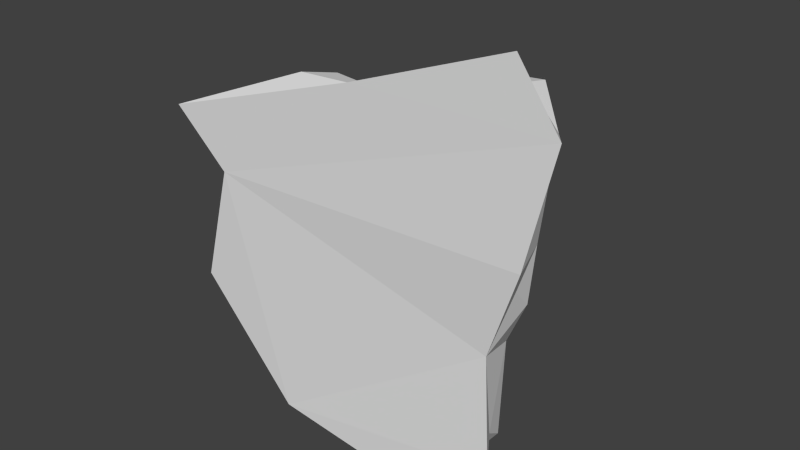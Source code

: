 # Source: rock.blend  (saved by Blender 2.75.0; exported with 4.5.12 LTS)
import bpy
from mathutils import Matrix  # noqa: F401  (used for matrix-valued properties, if any)

bpy.ops.wm.read_factory_settings(use_empty=True)
scene = bpy.context.scene
scene.name = 'Scene'

# ---- collections
col_collection_1 = bpy.data.collections.new('Collection 1'); scene.collection.children.link(col_collection_1)

# ---- materials (node trees are filled in below, after node groups)
mat_material_003 = bpy.data.materials.new('Material.003')
mat_material_003.alpha_threshold = 0.0
mat_material_003.use_transparent_shadow = False
mat_material_003.roughness = 0.5
mat_material_003.specular_intensity = 0.0

# ---- material node trees

# ---- world
world_world = bpy.data.worlds.new('World'); scene.world = world_world
world_world.color = (0.05088, 0.05088, 0.05088)
world_world.use_sun_shadow = False
world_world.sun_shadow_jitter_overblur = 0.0
world_world.cycles.sampling_method = 'MANUAL'
world_world.cycles.sample_map_resolution = 256

# ---- meshes
me_plane = bpy.data.meshes.new('Plane')
me_plane.from_pydata([(-0.9073, 3.745e-08, 0.8569), (1.251, -0.004818, 1.458), (1.112, 0.1081, 0.2826), (0.9413, -3.851e-08, -0.881), (-0.8618, 0.01208, -0.01267), (0.2053, -0.006676, 1.191), (1.202, -0.004029, 0.2779), (0.0, -4.371e-08, -1.0), (0.0995, 6.091e-09, 0.1393), (-0.7661, 2.186e-08, 0.5), (0.814, -0.01658, 1.449), (1.081, -1.577e-08, -0.3607), (0.2284, 0.1089, 1.102), (-0.7256, 0.1547, 0.01012), (-0.57, 4.493e-08, 1.028), (1.313, -0.01812, 0.9144), (0.5, -4.371e-08, -1.0), (-1.03, 3.278e-08, 0.75), (1.098, 6.543e-08, 1.497), (1.05, -2.974e-08, -0.6803), (0.8689, 0.1267, -0.7405), (-0.8957, 0.01469, -0.2654), (-0.1855, 5.274e-08, 1.206), (1.212, -0.02072, 0.5943), (0.25, -4.371e-08, -1.0), (-0.7563, 1.093e-08, 0.25), (0.5166, -0.019, 1.326), (1.056, -1.792e-09, -0.04099), (-0.4338, 0.01521, -0.7845), (1.145, 0.1209, 1.331), (-0.7893, 3.981e-08, 0.9108), (1.348, 5.41e-08, 1.238), (0.75, -4.371e-08, -1.0), (1.051, -0.003073, 1.179), (-0.4607, 3.623e-08, 0.8289), (-0.7678, 0.1267, 0.7982), (0.7998, -2.974e-08, -0.6803), (0.0356, 0.1272, -0.8465), (0.7137, 0.4163, -0.4153), (-0.6427, 0.1267, 0.4822), (0.7864, 0.07984, 1.346), (0.9928, 0.1265, -0.2799), (-0.4691, 0.1267, 0.9496), (1.224, 0.07736, 0.8426), (0.4782, 0.1267, -0.8459), (-0.8765, 0.1267, 0.7036), (1.023, 0.1108, 1.376), (0.965, 0.1267, -0.5628), (-0.7538, 0.1731, -0.2305), (-0.1287, 0.1267, 1.108), (1.133, 0.07723, 0.5595), (0.2569, 0.1267, -0.8459), (-0.634, 0.1271, 0.2604), (0.5211, 0.0797, 1.235), (0.9732, 0.1271, -0.001041), (-0.3448, 0.1735, -0.6901), (-0.6633, 0.1267, 0.8459), (1.24, 0.1125, 1.133), (0.6996, 0.1267, -0.8459), (-0.3386, 0.5545, 0.09712), (0.3313, 0.4902, 0.8609), (0.8672, 0.523, 0.1613), (1.105, 0.2513, 0.266), (0.2409, 0.2466, 1.092), (-0.6974, 0.3064, 0.01113), (0.8538, 0.2718, -0.7118), (1.127, 0.2613, 1.308), (-0.7393, 0.2718, 0.7859), (0.04292, 0.2744, -0.8171), (0.7443, 0.7125, 0.144), (-0.6175, 0.2718, 0.4783), (0.787, 0.2117, 1.329), (0.9872, 0.2535, -0.2763), (-0.4462, 0.2712, 0.9359), (1.211, 0.2085, 0.8261), (0.4735, 0.2718, -0.8143), (-0.845, 0.2718, 0.6938), (1.014, 0.2455, 1.357), (0.9501, 0.2678, -0.5417), (-0.724, 0.3315, -0.2307), (-0.1128, 0.2707, 1.092), (1.123, 0.2087, 0.5488), (0.2581, 0.2718, -0.8143), (-0.6088, 0.2745, 0.2601), (0.5287, 0.2117, 1.222), (0.978, 0.2692, -0.02442), (-0.3259, 0.3319, -0.678), (-0.6376, 0.2718, 0.8323), (1.224, 0.2471, 1.109), (0.689, 0.2718, -0.8143), (0.3417, 0.6426, 0.7837), (-0.2431, 0.6655, 0.1426), (0.6215, 0.6004, -0.3406), (0.8591, 0.4605, 0.9687), (-0.3284, 0.5236, 0.6471), (0.1041, 0.5722, -0.4454), (0.5492, 0.7629, -0.2869), (-0.2699, 0.5179, 0.4345), (0.63, 0.4434, 0.9822), (0.7893, 0.4887, -0.1893), (-0.1058, 0.5527, 0.7583), (0.9138, 0.44, 0.6254), (0.411, 0.4993, -0.454), (-0.4172, 0.51, 0.5763), (0.7835, 0.4551, 1.002), (0.774, 0.4232, -0.3147), (-0.3562, 0.5663, -0.05303), (0.119, 0.5408, 0.8662), (0.8789, 0.4714, 0.3756), (0.244, 0.5451, -0.4336), (-0.281, 0.5278, 0.2643), (0.4714, 0.4515, 0.9194), (0.77, 0.5446, -0.03913), (-0.1193, 0.5905, -0.3483), (-0.2455, 0.537, 0.6855), (0.9197, 0.4516, 0.8332), (0.5962, 0.4334, -0.4693), (-0.1868, 0.7595, 0.1768), (0.3289, 0.7708, 0.7154), (0.6534, 0.8504, 0.1571), (0.7899, 0.5739, 0.8736), (-0.2076, 0.6763, 0.605), (0.08615, 0.7529, -0.3535), (-0.1701, 0.6617, 0.4253), (0.5753, 0.5851, 0.8754), (0.7001, 0.6597, -0.1691), (-0.02179, 0.6997, 0.6976), (0.8164, 0.5997, 0.5562), (0.3612, 0.6701, -0.3717), (-0.2866, 0.6583, 0.5456), (0.721, 0.5751, 0.9004), (0.6879, 0.6036, -0.2721), (-0.2575, 0.6776, 0.0132), (0.1705, 0.6858, 0.791), (0.7577, 0.667, 0.3265), (0.2182, 0.7115, -0.3519), (-0.1923, 0.656, 0.284), (0.4558, 0.605, 0.8318), (0.6801, 0.7064, -0.02377), (-0.09083, 0.7439, -0.2545), (-0.1375, 0.6889, 0.6368), (0.8352, 0.5735, 0.7557), (0.5201, 0.6115, -0.3813), (0.7175, 0.6965, 0.8009), (-0.1352, 0.7857, 0.5744), (0.08707, 0.8632, -0.2741), (0.1247, 0.8578, 0.2035), (-0.1186, 0.7882, 0.4067), (0.5305, 0.7162, 0.8), (0.6272, 0.8075, -0.1329), (0.01915, 0.8059, 0.6492), (0.7265, 0.7507, 0.5084), (0.3253, 0.8057, -0.2994), (-0.2026, 0.7704, 0.5235), (0.6536, 0.701, 0.8215), (0.6147, 0.7607, -0.2304), (-0.1942, 0.7599, 0.06898), (0.1844, 0.7972, 0.7282), (0.6666, 0.8125, 0.3156), (0.2026, 0.8351, -0.2797), (-0.1432, 0.7742, 0.2897), (0.4299, 0.7393, 0.7594), (0.5973, 0.842, 0.01684), (-0.05971, 0.8341, -0.1722), (-0.07737, 0.7966, 0.5997), (0.7583, 0.7015, 0.6939), (0.4602, 0.7644, -0.3157), (0.6289, 0.7125, 0.6712), (0.03743, 0.8195, 0.5525), (0.4845, 0.7929, -0.2182)], [], [(16, 32, 36), (20, 58, 89, 65), (14, 34, 9, 25, 4, 8, 5, 22), (10, 33, 18), (5, 8, 6, 23, 15, 33, 10, 26), (0, 17, 30), (43, 50, 81, 74), (8, 7, 24, 16, 36, 11, 27, 6), (17, 9, 34), (17, 34, 30), (30, 34, 14), (33, 15, 31), (33, 31, 18), (18, 31, 1), (29, 57, 88, 66), (21, 28, 7, 8, 4), (58, 44, 75, 89), (32, 3, 19), (32, 19, 36), (36, 19, 11), (42, 49, 80, 73), (35, 56, 87, 67), (57, 43, 74, 88), (41, 47, 78, 72), (49, 12, 63, 80), (37, 55, 86, 68), (56, 42, 73, 87), (40, 46, 77, 71), (45, 35, 67, 76), (2, 54, 85, 62), (54, 41, 72, 85), (48, 13, 64, 79), (24, 7, 37, 51), (0, 30, 56, 35), (17, 0, 35, 45), (15, 23, 50, 43), (1, 31, 57, 29), (18, 1, 29, 46), (16, 24, 51, 44), (9, 17, 45, 39), (3, 32, 58, 20), (19, 3, 20, 47), (30, 14, 42, 56), (4, 25, 52, 13), (10, 18, 46, 40), (31, 15, 43, 57), (5, 26, 53, 12), (11, 19, 47, 41), (21, 4, 13, 48), (32, 16, 44, 58), (6, 27, 54, 2), (25, 9, 39, 52), (22, 5, 12, 49), (7, 28, 55, 37), (26, 10, 40, 53), (23, 6, 2, 50), (28, 21, 48, 55), (27, 11, 41, 54), (14, 22, 49, 42), (79, 64, 59, 106), (75, 82, 109, 102), (65, 89, 116, 38), (80, 63, 60, 107), (74, 81, 108, 101), (76, 67, 94, 103), (66, 88, 115, 93), (89, 75, 102, 116), (73, 80, 107, 100), (77, 66, 93, 104), (67, 87, 114, 94), (88, 74, 101, 115), (72, 78, 105, 99), (81, 62, 61, 108), (68, 86, 113, 95), (87, 73, 100, 114), (44, 51, 82, 75), (51, 37, 68, 82), (50, 2, 62, 81), (52, 39, 70, 83), (13, 52, 83, 64), (46, 29, 66, 77), (47, 20, 65, 78), (53, 40, 71, 84), (12, 53, 84, 63), (55, 48, 79, 86), (39, 45, 76, 70), (100, 107, 133, 126), (104, 93, 120, 130), (94, 114, 140, 121), (115, 101, 127, 141), (99, 105, 131, 125), (108, 61, 69, 134), (95, 113, 139, 122), (114, 100, 126, 140), (98, 104, 130, 124), (61, 112, 138, 69), (112, 99, 125, 138), (97, 103, 129, 123), (105, 38, 92, 131), (113, 106, 132, 139), (60, 111, 137, 90), (111, 98, 124, 137), (83, 70, 97, 110), (64, 83, 110, 59), (82, 68, 95, 109), (84, 71, 98, 111), (63, 84, 111, 60), (86, 79, 106, 113), (78, 65, 38, 105), (70, 76, 103, 97), (85, 72, 99, 112), (62, 85, 112, 61), (71, 77, 104, 98), (140, 126, 150, 164), (124, 130, 154, 148), (69, 138, 162, 119), (138, 125, 149, 162), (123, 129, 153, 147), (131, 92, 96, 155), (139, 132, 156, 163), (90, 137, 161, 118), (137, 124, 148, 161), (135, 122, 145, 159), (91, 136, 160, 117), (136, 123, 147, 160), (132, 91, 117, 156), (128, 135, 159, 152), (92, 142, 166, 96), (133, 90, 118, 157), (116, 102, 128, 142), (93, 115, 141, 120), (103, 94, 121, 129), (101, 108, 134, 127), (107, 60, 90, 133), (38, 116, 142, 92), (102, 109, 135, 128), (106, 59, 91, 132), (110, 97, 123, 136), (59, 110, 136, 91), (109, 95, 122, 135), (152, 169, 166), (148, 154, 167), (118, 161, 148, 167, 151, 158, 119, 146), (150, 157, 118, 146, 117, 160, 147, 168), (144, 164, 153), (146, 119, 162, 149, 169, 152, 159, 145), (153, 168, 147), (153, 164, 168), (164, 150, 168), (167, 165, 151), (167, 154, 165), (154, 143, 165), (156, 117, 146, 145, 163), (166, 155, 96), (166, 169, 155), (169, 149, 155), (122, 139, 163, 145), (134, 69, 119, 158), (125, 131, 155, 149), (141, 127, 151, 165), (121, 140, 164, 144), (130, 120, 143, 154), (126, 133, 157, 150), (142, 128, 152, 166), (120, 141, 165, 143), (129, 121, 144, 153), (127, 134, 158, 151)])
_uv = me_plane.uv_layers.new(name='UVMap')
_uv.uv.foreach_set('vector', [0.2623, 0.5814, 0.205, 0.5893, 0.1839, 0.514, 0.964, 0.503, 0.9577, 0.5381, 0.924, 0.5311, 0.9301, 0.4969, 0.4462, 0.0597, 0.4271, 0.111, 0.5071, 0.1804, 0.5125, 0.2408, 0.5446, 0.3006, 0.3196, 0.2947, 0.2635, 0.04524, 0.3526, 0.02901, 0.1161, 0.002571, 0.06989, 0.07505, 0.04946, 0.0, 0.2635, 0.04524, 0.3196, 0.2947, 0.0626, 0.2964, 0.05082, 0.2206, 0.01796, 0.1469, 0.06989, 0.07505, 0.1161, 0.002571, 0.188, 0.0227, 0.5287, 0.09011, 0.5601, 0.1119, 0.5, 0.08089, 0.9752, 0.1098, 0.974, 0.1818, 0.9439, 0.1847, 0.945, 0.1142, 0.3196, 0.2947, 0.377, 0.5655, 0.3197, 0.5734, 0.2623, 0.5814, 0.1839, 0.514, 0.1097, 0.4461, 0.1058, 0.3684, 0.0626, 0.2964, 0.5601, 0.1119, 0.5071, 0.1804, 0.4271, 0.111, 0.5601, 0.1119, 0.4271, 0.111, 0.5, 0.08089, 0.5, 0.08089, 0.4271, 0.111, 0.4462, 0.0597, 0.06989, 0.07505, 0.01796, 0.1469, 0.0, 0.07028, 0.06989, 0.07505, 0.0, 0.07028, 0.04946, 0.0, 0.04946, 0.0, 0.0, 0.07028, 0.01562, 0.01428, 0.9571, 0.0, 0.9651, 0.04072, 0.9341, 0.04699, 0.9247, 0.006298, 0.5601, 0.3603, 0.4699, 0.4998, 0.377, 0.5655, 0.3196, 0.2947, 0.5446, 0.3006, 0.8529, 0.9373, 0.8429, 0.8954, 0.8763, 0.8908, 0.886, 0.9315, 0.205, 0.5893, 0.1576, 0.5668, 0.1266, 0.522, 0.205, 0.5893, 0.1266, 0.522, 0.1839, 0.514, 0.1839, 0.514, 0.1266, 0.522, 0.1097, 0.4461, 0.7411, 0.1417, 0.7455, 0.23, 0.7126, 0.2319, 0.7081, 0.1454, 0.7362, 0.06364, 0.7375, 0.0907, 0.7044, 0.09504, 0.7031, 0.0687, 0.9651, 0.04072, 0.9752, 0.1098, 0.945, 0.1142, 0.9341, 0.04699, 0.9649, 0.3873, 0.9664, 0.4554, 0.9336, 0.4511, 0.9358, 0.3866, 0.7455, 0.23, 0.7412, 0.3149, 0.7101, 0.3162, 0.7126, 0.2319, 0.823, 0.8118, 0.8263, 0.7165, 0.8623, 0.7193, 0.8572, 0.8098, 0.7375, 0.0907, 0.7411, 0.1417, 0.7081, 0.1454, 0.7044, 0.09504, 0.7536, 0.4591, 0.744, 0.5165, 0.7134, 0.5124, 0.7237, 0.4575, 0.7315, 0.03341, 0.7362, 0.06364, 0.7031, 0.0687, 0.6985, 0.03928, 0.9688, 0.248, 0.9612, 0.3231, 0.9294, 0.328, 0.9362, 0.2521, 0.9612, 0.3231, 0.9649, 0.3873, 0.9358, 0.3866, 0.9294, 0.328, 0.8384, 0.5694, 0.8517, 0.5381, 0.886, 0.5444, 0.8741, 0.5762, 0.4199, 0.8072, 0.4272, 0.7471, 0.4622, 0.759, 0.4559, 0.8122, 0.7712, 0.03414, 0.7727, 0.0647, 0.7375, 0.0907, 0.7362, 0.06364, 0.7659, 0.0, 0.7712, 0.03414, 0.7362, 0.06364, 0.7315, 0.03341, 1.0, 0.08764, 0.9993, 0.169, 0.974, 0.1818, 0.9752, 0.1098, 0.5127, 0.8158, 0.5146, 0.7576, 0.5486, 0.7471, 0.5486, 0.8007, 0.7755, 0.5409, 0.7703, 0.5755, 0.7358, 0.5434, 0.744, 0.5165, 0.4126, 0.8673, 0.4199, 0.8072, 0.4559, 0.8122, 0.4494, 0.8654, 0.2573, 0.6347, 0.3291, 0.5893, 0.3176, 0.6373, 0.254, 0.6775, 0.427, 0.977, 0.4053, 0.9274, 0.443, 0.9186, 0.4622, 0.9625, 1.0, 0.4779, 0.9973, 0.5317, 0.964, 0.503, 0.9664, 0.4554, 0.7727, 0.0647, 0.7767, 0.1223, 0.7411, 0.1417, 0.7375, 0.0907, 0.5127, 0.9068, 0.4719, 0.9073, 0.4622, 0.8664, 0.5012, 0.8616, 0.7817, 0.4712, 0.7755, 0.5409, 0.744, 0.5165, 0.7536, 0.4591, 0.9943, 0.009591, 1.0, 0.08764, 0.9752, 0.1098, 0.9651, 0.04072, 0.7735, 0.3143, 0.7795, 0.3947, 0.7511, 0.3909, 0.7412, 0.3149, 0.9982, 0.401, 1.0, 0.4779, 0.9664, 0.4554, 0.9649, 0.3873, 0.5486, 0.8158, 0.5486, 0.8777, 0.5199, 0.8881, 0.5191, 0.8294, 0.4053, 0.9274, 0.4126, 0.8673, 0.4494, 0.8654, 0.443, 0.9186, 0.9982, 0.2437, 0.9941, 0.3276, 0.9612, 0.3231, 0.9688, 0.248, 0.2168, 0.6431, 0.2573, 0.6347, 0.254, 0.6775, 0.2182, 0.685, 0.7817, 0.222, 0.7735, 0.3143, 0.7412, 0.3149, 0.7455, 0.23, 0.7836, 0.8274, 0.7817, 0.7128, 0.8263, 0.7165, 0.823, 0.8118, 0.7795, 0.3947, 0.7817, 0.4712, 0.7536, 0.4591, 0.7511, 0.3909, 0.9993, 0.169, 0.9982, 0.2437, 0.9688, 0.248, 0.974, 0.1818, 0.7817, 0.7128, 0.7954, 0.5467, 0.8384, 0.5694, 0.8263, 0.7165, 0.9941, 0.3276, 0.9982, 0.401, 0.9649, 0.3873, 0.9612, 0.3231, 0.7767, 0.1223, 0.7817, 0.222, 0.7455, 0.23, 0.7411, 0.1417, 0.6065, 0.6075, 0.6585, 0.5853, 0.7156, 0.6482, 0.6831, 0.6618, 0.6214, 0.9305, 0.5974, 0.8848, 0.6727, 0.8338, 0.6872, 0.8722, 0.6844, 0.9993, 0.6453, 0.9763, 0.7048, 0.9142, 0.7288, 0.9331, 0.7126, 0.2319, 0.7101, 0.3162, 0.6379, 0.3252, 0.6319, 0.2745, 0.945, 0.1142, 0.9439, 0.1847, 0.8754, 0.2399, 0.8816, 0.1792, 0.5384, 0.7098, 0.5115, 0.6908, 0.5173, 0.5893, 0.5384, 0.6054, 0.4116, 0.7272, 0.4053, 0.6738, 0.4946, 0.6365, 0.4976, 0.6725, 0.6453, 0.9763, 0.6214, 0.9305, 0.6872, 0.8722, 0.7048, 0.9142, 0.7081, 0.1454, 0.7126, 0.2319, 0.6319, 0.2745, 0.6261, 0.216, 0.4324, 0.7471, 0.4116, 0.7272, 0.4976, 0.6725, 0.5115, 0.6861, 0.7031, 0.0687, 0.7044, 0.09504, 0.6271, 0.1795, 0.6289, 0.1581, 0.4053, 0.6738, 0.4292, 0.6096, 0.5115, 0.5893, 0.4946, 0.6365, 0.9358, 0.3866, 0.9336, 0.4511, 0.8885, 0.4084, 0.873, 0.3779, 0.9439, 0.1847, 0.9362, 0.2521, 0.8652, 0.2908, 0.8754, 0.2399, 0.5729, 0.8394, 0.5601, 0.7441, 0.6496, 0.7461, 0.6547, 0.8051, 0.7044, 0.09504, 0.7081, 0.1454, 0.6261, 0.216, 0.6271, 0.1795, 0.8429, 0.8954, 0.8329, 0.8535, 0.8665, 0.85, 0.8763, 0.8908, 0.8329, 0.8535, 0.823, 0.8118, 0.8572, 0.8098, 0.8665, 0.85, 0.974, 0.1818, 0.9688, 0.248, 0.9362, 0.2521, 0.9439, 0.1847, 0.2182, 0.685, 0.254, 0.6775, 0.2672, 0.7091, 0.2322, 0.717, 0.5012, 0.8616, 0.4622, 0.8664, 0.4739, 0.834, 0.5127, 0.828, 0.744, 0.5165, 0.7358, 0.5434, 0.7039, 0.5369, 0.7134, 0.5124, 0.9664, 0.4554, 0.964, 0.503, 0.9301, 0.4969, 0.9336, 0.4511, 0.7511, 0.3909, 0.7536, 0.4591, 0.7237, 0.4575, 0.7212, 0.391, 0.7412, 0.3149, 0.7511, 0.3909, 0.7212, 0.391, 0.7101, 0.3162, 0.8263, 0.7165, 0.8384, 0.5694, 0.8741, 0.5762, 0.8623, 0.7193, 0.254, 0.6775, 0.3176, 0.6373, 0.3291, 0.67, 0.2672, 0.7091, 0.6261, 0.216, 0.6319, 0.2745, 0.5935, 0.2822, 0.5877, 0.232, 0.6463, 0.4396, 0.6409, 0.456, 0.6106, 0.4343, 0.6139, 0.4191, 0.6289, 0.1581, 0.6271, 0.1795, 0.588, 0.2017, 0.5899, 0.1837, 0.8772, 0.1301, 0.8816, 0.1792, 0.8418, 0.2012, 0.8466, 0.1533, 0.873, 0.3779, 0.8885, 0.4084, 0.8434, 0.4034, 0.8302, 0.3784, 0.8754, 0.2399, 0.8652, 0.2908, 0.8171, 0.3022, 0.8262, 0.2586, 0.4012, 0.6854, 0.404, 0.7422, 0.3638, 0.7524, 0.3577, 0.7042, 0.6271, 0.1795, 0.6261, 0.216, 0.5877, 0.232, 0.588, 0.2017, 0.6506, 0.4023, 0.6463, 0.4396, 0.6139, 0.4191, 0.613, 0.3832, 0.8652, 0.2908, 0.8581, 0.3438, 0.8173, 0.3455, 0.8171, 0.3022, 0.8581, 0.3438, 0.873, 0.3779, 0.8302, 0.3784, 0.8173, 0.3455, 0.2461, 0.8082, 0.2856, 0.7813, 0.2819, 0.8296, 0.2491, 0.8506, 0.8885, 0.4084, 0.8884, 0.4357, 0.8419, 0.4236, 0.8434, 0.4034, 0.404, 0.7422, 0.4053, 0.832, 0.3719, 0.8247, 0.3638, 0.7524, 0.6379, 0.3252, 0.6476, 0.3616, 0.608, 0.3526, 0.5987, 0.3229, 0.6476, 0.3616, 0.6506, 0.4023, 0.613, 0.3832, 0.608, 0.3526, 0.5127, 0.8276, 0.4622, 0.828, 0.4735, 0.7471, 0.5127, 0.7513, 0.6585, 0.5853, 0.7189, 0.5755, 0.7559, 0.6413, 0.7156, 0.6482, 0.5974, 0.8848, 0.5729, 0.8394, 0.6547, 0.8051, 0.6727, 0.8338, 0.7212, 0.391, 0.7237, 0.4575, 0.6506, 0.4023, 0.6476, 0.3616, 0.7101, 0.3162, 0.7212, 0.391, 0.6476, 0.3616, 0.6379, 0.3252, 0.5601, 0.7441, 0.6065, 0.6075, 0.6831, 0.6618, 0.6496, 0.7461, 0.7296, 1.0, 0.6844, 0.9993, 0.7288, 0.9331, 0.7559, 0.9341, 0.2672, 0.7091, 0.3291, 0.67, 0.2856, 0.7813, 0.2461, 0.8082, 0.9294, 0.328, 0.9358, 0.3866, 0.873, 0.3779, 0.8581, 0.3438, 0.9362, 0.2521, 0.9294, 0.328, 0.8581, 0.3438, 0.8652, 0.2908, 0.7237, 0.4575, 0.7134, 0.5124, 0.6463, 0.4396, 0.6506, 0.4023, 0.588, 0.2017, 0.5877, 0.232, 0.5601, 0.2387, 0.5605, 0.2135, 0.613, 0.3832, 0.6139, 0.4191, 0.582, 0.3984, 0.5798, 0.368, 0.8171, 0.3022, 0.8173, 0.3455, 0.7825, 0.3408, 0.7817, 0.3045, 0.8173, 0.3455, 0.8302, 0.3784, 0.7931, 0.3742, 0.7825, 0.3408, 0.2491, 0.8506, 0.2819, 0.8296, 0.2812, 0.864, 0.2545, 0.8829, 0.8434, 0.4034, 0.8419, 0.4236, 0.8014, 0.4152, 0.8041, 0.3979, 0.3638, 0.7524, 0.3719, 0.8247, 0.3473, 0.822, 0.3377, 0.76, 0.5987, 0.3229, 0.608, 0.3526, 0.5739, 0.342, 0.5659, 0.3157, 0.608, 0.3526, 0.613, 0.3832, 0.5798, 0.368, 0.5739, 0.342, 0.3593, 0.6796, 0.3577, 0.7042, 0.3291, 0.717, 0.3291, 0.6945, 0.3529, 0.883, 0.3318, 0.8804, 0.3405, 0.852, 0.3546, 0.8584, 0.2289, 0.8502, 0.2491, 0.8506, 0.2545, 0.8829, 0.2376, 0.8799, 0.3719, 0.8247, 0.3662, 0.842, 0.3407, 0.8374, 0.3473, 0.822, 0.3614, 0.6497, 0.3593, 0.6796, 0.3291, 0.6945, 0.3298, 0.6684, 0.8419, 0.4236, 0.8354, 0.4394, 0.7975, 0.4274, 0.8014, 0.4152, 0.5935, 0.2822, 0.5987, 0.3229, 0.5659, 0.3157, 0.5643, 0.2817, 0.4053, 0.5893, 0.4005, 0.6266, 0.3614, 0.6497, 0.3658, 0.6183, 0.8712, 0.1021, 0.8772, 0.1301, 0.8466, 0.1533, 0.8434, 0.1284, 0.6285, 0.1338, 0.6289, 0.1581, 0.5899, 0.1837, 0.5911, 0.1623, 0.8816, 0.1792, 0.8754, 0.2399, 0.8262, 0.2586, 0.8418, 0.2012, 0.6319, 0.2745, 0.6379, 0.3252, 0.5987, 0.3229, 0.5935, 0.2822, 0.8884, 0.4357, 0.88, 0.4556, 0.8354, 0.4394, 0.8419, 0.4236, 0.4005, 0.6266, 0.3986, 0.6611, 0.3593, 0.6796, 0.3614, 0.6497, 0.4053, 0.832, 0.3982, 0.852, 0.3662, 0.842, 0.3719, 0.8247, 0.2219, 0.8132, 0.2461, 0.8082, 0.2491, 0.8506, 0.2289, 0.8502, 0.3559, 0.9167, 0.3291, 0.9167, 0.3318, 0.8804, 0.3529, 0.883, 0.3986, 0.6611, 0.4012, 0.6854, 0.3577, 0.7042, 0.3593, 0.6796, 0.1424, 0.8681, 0.1769, 0.8441, 0.1743, 0.8684, 0.1616, 0.5979, 0.1895, 0.5893, 0.1876, 0.6261, 0.1169, 0.6236, 0.1393, 0.6104, 0.1616, 0.5979, 0.1876, 0.6261, 0.2138, 0.6625, 0.2044, 0.7104, 0.2051, 0.7488, 0.08247, 0.7523, 0.04715, 0.6481, 0.08308, 0.6245, 0.1169, 0.6236, 0.08247, 0.7523, 0.01291, 0.7678, 0.01975, 0.7393, 0.02214, 0.7104, 0.05372, 0.6708, 0.01396, 0.6705, 0.02642, 0.6627, 0.0, 0.6847, 0.08247, 0.7523, 0.2051, 0.7488, 0.196, 0.7842, 0.2073, 0.8196, 0.1769, 0.8441, 0.1424, 0.8681, 0.1134, 0.8667, 0.08636, 0.8684, 0.0, 0.6847, 0.05372, 0.6708, 0.02214, 0.7104, 0.0, 0.6847, 0.02642, 0.6627, 0.05372, 0.6708, 0.02642, 0.6627, 0.04715, 0.6481, 0.05372, 0.6708, 0.1876, 0.6261, 0.2168, 0.6171, 0.2138, 0.6625, 0.1876, 0.6261, 0.1895, 0.5893, 0.2168, 0.6171, 0.1895, 0.5893, 0.2047, 0.5925, 0.2168, 0.6171, 0.01405, 0.794, 0.01291, 0.7678, 0.08247, 0.7523, 0.08636, 0.8684, 0.05035, 0.8481, 0.1743, 0.8684, 0.2075, 0.8436, 0.1939, 0.859, 0.1743, 0.8684, 0.1769, 0.8441, 0.2075, 0.8436, 0.1769, 0.8441, 0.2073, 0.8196, 0.2075, 0.8436, 0.3577, 0.7042, 0.3638, 0.7524, 0.3377, 0.76, 0.3291, 0.717, 0.8262, 0.2586, 0.8171, 0.3022, 0.7817, 0.3045, 0.7893, 0.2665, 0.8302, 0.3784, 0.8434, 0.4034, 0.8041, 0.3979, 0.7931, 0.3742, 0.8466, 0.1533, 0.8418, 0.2012, 0.8041, 0.2177, 0.8148, 0.1723, 0.5899, 0.1837, 0.588, 0.2017, 0.5605, 0.2135, 0.5622, 0.1987, 0.6139, 0.4191, 0.6106, 0.4343, 0.5801, 0.4127, 0.582, 0.3984, 0.5877, 0.232, 0.5935, 0.2822, 0.5643, 0.2817, 0.5601, 0.2387, 0.3658, 0.6183, 0.3614, 0.6497, 0.3298, 0.6684, 0.3322, 0.6405, 0.8434, 0.1284, 0.8466, 0.1533, 0.8148, 0.1723, 0.8132, 0.1498, 0.5911, 0.1623, 0.5899, 0.1837, 0.5622, 0.1987, 0.5632, 0.1804, 0.8418, 0.2012, 0.8262, 0.2586, 0.7893, 0.2665, 0.8041, 0.2177])
me_plane.materials.append(mat_material_003)
me_plane.use_remesh_preserve_volume = False
me_plane.use_remesh_preserve_attributes = False
me_plane.use_mirror_vertex_groups = False
me_plane.update()

# ---- objects
ob_plane = bpy.data.objects.new('Plane', me_plane)

# ---- transforms, parenting, visibility, modifiers, constraints
ob_plane.location = (0.0, 0.0, 0.0)
ob_plane.scale = (3.0, 3.0, 3.0)
ob_plane.lineart.crease_threshold = 0.0
_m = ob_plane.modifiers.new('Decimate', 'DECIMATE')
_m.ratio = 0.3211

# ---- collection membership
col_collection_1.objects.link(ob_plane)

# ---- scene / render settings (as saved in the file)
scene.frame_start = 1; scene.frame_end = 250; scene.frame_set(1)
scene.render.engine = 'BLENDER_EEVEE_NEXT'
scene.render.resolution_percentage = 50
scene.render.dither_intensity = 0.0
scene.cycles.use_denoising = False
scene.cycles.samples = 150
scene.cycles.sampling_pattern = 'TABULATED_SOBOL'
scene.cycles.light_sampling_threshold = 0.0
scene.cycles.use_adaptive_sampling = False
scene.cycles.use_light_tree = False
scene.cycles.blur_glossy = 0.0
scene.cycles.pixel_filter_type = 'GAUSSIAN'
scene.cycles.sample_clamp_indirect = 0.0
scene.view_settings.view_transform = 'Standard'
bpy.context.view_layer.update()

# ---- added for rendering (the .blend has no active camera and no usable light): camera, sun
cam_auto = bpy.data.cameras.new('AutoCamera')
cam_auto.lens = 50.0
cam_auto.sensor_width = 36.0
cam_auto.clip_end = 1000.0
ob_auto_camera = bpy.data.objects.new('AutoCamera', cam_auto)
scene.collection.objects.link(ob_auto_camera)
ob_auto_camera.location = (10.4525, -10.6838, 8.79052)
ob_auto_camera.rotation_euler = (1.09748, -7.21219e-08, 0.694738)
scene.camera = ob_auto_camera
light_auto_sun = bpy.data.lights.new('AutoSun', 'SUN')
light_auto_sun.energy = 3.0
light_auto_sun.angle = 0.0523599
ob_auto_sun = bpy.data.objects.new('AutoSun', light_auto_sun)
scene.collection.objects.link(ob_auto_sun)
ob_auto_sun.rotation_euler = (0.872665, 0.174533, 0.523599)
bpy.context.view_layer.update()
